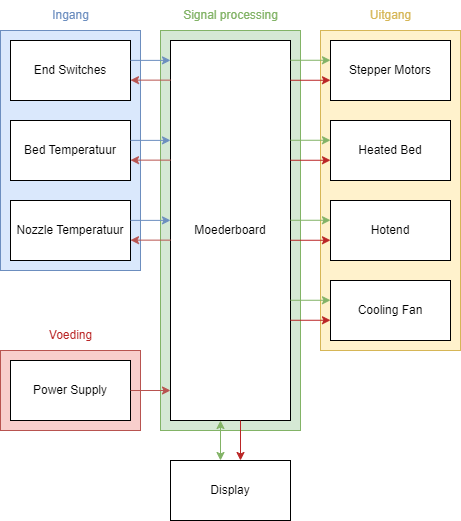

The diagram above was exported from draw.io. Its source (the exported page's mxGraphModel, read from the mxfile embedded in the PNG):
<mxGraphModel dx="1185" dy="683" grid="1" gridSize="10" guides="1" tooltips="1" connect="1" arrows="1" fold="1" page="1" pageScale="1" pageWidth="850" pageHeight="1100" math="0" shadow="0">
  <root>
    <mxCell id="0" />
    <mxCell id="1" parent="0" />
    <mxCell id="mRZGWi-5gKAARmWrkxuo-20" value="" style="rounded=0;whiteSpace=wrap;html=1;fillColor=#fff2cc;strokeColor=#d6b656;" parent="1" vertex="1">
      <mxGeometry x="490" y="310" width="140" height="320" as="geometry" />
    </mxCell>
    <mxCell id="Rs3vqMYlcIc5PFBU7NeD-32" value="" style="rounded=0;whiteSpace=wrap;html=1;fillColor=#d5e8d4;strokeColor=#82b366;" parent="1" vertex="1">
      <mxGeometry x="330" y="310" width="140" height="400" as="geometry" />
    </mxCell>
    <mxCell id="Rs3vqMYlcIc5PFBU7NeD-30" value="" style="rounded=0;whiteSpace=wrap;html=1;fillColor=#f8cecc;strokeColor=#b85450;direction=west;" parent="1" vertex="1">
      <mxGeometry x="170" y="630" width="140" height="80" as="geometry" />
    </mxCell>
    <mxCell id="Rs3vqMYlcIc5PFBU7NeD-1" value="" style="rounded=0;whiteSpace=wrap;html=1;fillColor=#dae8fc;strokeColor=#6c8ebf;" parent="1" vertex="1">
      <mxGeometry x="170" y="310" width="140" height="240" as="geometry" />
    </mxCell>
    <mxCell id="WBjCWTKnr4wZ1udg9dOo-3" value="End Switches" style="rounded=0;whiteSpace=wrap;html=1;" parent="1" vertex="1">
      <mxGeometry x="180" y="320" width="120" height="60" as="geometry" />
    </mxCell>
    <mxCell id="WBjCWTKnr4wZ1udg9dOo-4" value="Bed Temperatuur" style="rounded=0;whiteSpace=wrap;html=1;" parent="1" vertex="1">
      <mxGeometry x="180" y="400" width="120" height="60" as="geometry" />
    </mxCell>
    <mxCell id="WBjCWTKnr4wZ1udg9dOo-5" value="Power Supply" style="rounded=0;whiteSpace=wrap;html=1;direction=west;" parent="1" vertex="1">
      <mxGeometry x="180" y="640" width="120" height="60" as="geometry" />
    </mxCell>
    <mxCell id="WBjCWTKnr4wZ1udg9dOo-6" value="Stepper Motors" style="rounded=0;whiteSpace=wrap;html=1;" parent="1" vertex="1">
      <mxGeometry x="500" y="320" width="120" height="60" as="geometry" />
    </mxCell>
    <mxCell id="WBjCWTKnr4wZ1udg9dOo-8" value="Moederboard" style="rounded=0;whiteSpace=wrap;html=1;" parent="1" vertex="1">
      <mxGeometry x="340" y="320" width="120" height="380" as="geometry" />
    </mxCell>
    <mxCell id="WBjCWTKnr4wZ1udg9dOo-11" value="Display" style="rounded=0;whiteSpace=wrap;html=1;" parent="1" vertex="1">
      <mxGeometry x="340" y="740" width="120" height="60" as="geometry" />
    </mxCell>
    <mxCell id="WBjCWTKnr4wZ1udg9dOo-12" value="Nozzle Temperatuur" style="rounded=0;whiteSpace=wrap;html=1;" parent="1" vertex="1">
      <mxGeometry x="180" y="480" width="120" height="60" as="geometry" />
    </mxCell>
    <mxCell id="Rs3vqMYlcIc5PFBU7NeD-2" value="&lt;font color=&quot;#6c8ebf&quot;&gt;Ingang&lt;/font&gt;" style="text;html=1;align=center;verticalAlign=middle;resizable=0;points=[];autosize=1;strokeColor=none;fillColor=none;" parent="1" vertex="1">
      <mxGeometry x="210" y="280" width="60" height="30" as="geometry" />
    </mxCell>
    <mxCell id="Rs3vqMYlcIc5PFBU7NeD-8" value="" style="endArrow=classic;html=1;rounded=0;strokeColor=#b85450;" parent="1" edge="1">
      <mxGeometry width="50" height="50" relative="1" as="geometry">
        <mxPoint x="340" y="359.64" as="sourcePoint" />
        <mxPoint x="300" y="359.64" as="targetPoint" />
      </mxGeometry>
    </mxCell>
    <mxCell id="Rs3vqMYlcIc5PFBU7NeD-11" value="" style="endArrow=classic;html=1;rounded=0;strokeColor=#6c8ebf;" parent="1" edge="1">
      <mxGeometry width="50" height="50" relative="1" as="geometry">
        <mxPoint x="300" y="339.88" as="sourcePoint" />
        <mxPoint x="340" y="339.88" as="targetPoint" />
      </mxGeometry>
    </mxCell>
    <mxCell id="Rs3vqMYlcIc5PFBU7NeD-12" value="" style="endArrow=classic;html=1;rounded=0;strokeColor=#b85450;" parent="1" edge="1">
      <mxGeometry width="50" height="50" relative="1" as="geometry">
        <mxPoint x="340" y="439.64" as="sourcePoint" />
        <mxPoint x="300" y="439.64" as="targetPoint" />
      </mxGeometry>
    </mxCell>
    <mxCell id="Rs3vqMYlcIc5PFBU7NeD-13" value="" style="endArrow=classic;html=1;rounded=0;strokeColor=#6c8ebf;" parent="1" edge="1">
      <mxGeometry width="50" height="50" relative="1" as="geometry">
        <mxPoint x="300" y="419.88" as="sourcePoint" />
        <mxPoint x="340" y="419.88" as="targetPoint" />
      </mxGeometry>
    </mxCell>
    <mxCell id="Rs3vqMYlcIc5PFBU7NeD-14" value="" style="endArrow=classic;html=1;rounded=0;strokeColor=#b85450;" parent="1" edge="1">
      <mxGeometry width="50" height="50" relative="1" as="geometry">
        <mxPoint x="340" y="519.64" as="sourcePoint" />
        <mxPoint x="300" y="519.64" as="targetPoint" />
      </mxGeometry>
    </mxCell>
    <mxCell id="Rs3vqMYlcIc5PFBU7NeD-15" value="" style="endArrow=classic;html=1;rounded=0;strokeColor=#6c8ebf;" parent="1" edge="1">
      <mxGeometry width="50" height="50" relative="1" as="geometry">
        <mxPoint x="300" y="499.88" as="sourcePoint" />
        <mxPoint x="340" y="499.88" as="targetPoint" />
      </mxGeometry>
    </mxCell>
    <mxCell id="Rs3vqMYlcIc5PFBU7NeD-24" value="" style="endArrow=classic;html=1;rounded=0;strokeColor=#b85450;" parent="1" edge="1">
      <mxGeometry width="50" height="50" relative="1" as="geometry">
        <mxPoint x="300" y="670" as="sourcePoint" />
        <mxPoint x="340" y="670" as="targetPoint" />
      </mxGeometry>
    </mxCell>
    <mxCell id="Rs3vqMYlcIc5PFBU7NeD-31" value="&lt;font color=&quot;#ba2626&quot;&gt;Voeding&lt;/font&gt;" style="text;html=1;align=center;verticalAlign=middle;resizable=0;points=[];autosize=1;strokeColor=none;fillColor=none;" parent="1" vertex="1">
      <mxGeometry x="205" y="600" width="70" height="30" as="geometry" />
    </mxCell>
    <mxCell id="Rs3vqMYlcIc5PFBU7NeD-33" value="&lt;font color=&quot;#82b366&quot;&gt;Signal processing&lt;/font&gt;" style="text;html=1;align=center;verticalAlign=middle;resizable=0;points=[];autosize=1;strokeColor=none;fillColor=none;" parent="1" vertex="1">
      <mxGeometry x="340" y="280" width="120" height="30" as="geometry" />
    </mxCell>
    <mxCell id="mRZGWi-5gKAARmWrkxuo-7" value="Heated Bed" style="rounded=0;whiteSpace=wrap;html=1;" parent="1" vertex="1">
      <mxGeometry x="500" y="400" width="120" height="60" as="geometry" />
    </mxCell>
    <mxCell id="mRZGWi-5gKAARmWrkxuo-8" value="Hotend" style="rounded=0;whiteSpace=wrap;html=1;" parent="1" vertex="1">
      <mxGeometry x="500" y="480" width="120" height="60" as="geometry" />
    </mxCell>
    <mxCell id="mRZGWi-5gKAARmWrkxuo-9" value="Cooling Fan" style="rounded=0;whiteSpace=wrap;html=1;" parent="1" vertex="1">
      <mxGeometry x="500" y="560" width="120" height="60" as="geometry" />
    </mxCell>
    <mxCell id="mRZGWi-5gKAARmWrkxuo-11" value="" style="endArrow=classic;html=1;rounded=0;strokeColor=#82b366;" parent="1" edge="1">
      <mxGeometry width="50" height="50" relative="1" as="geometry">
        <mxPoint x="460" y="339.76000000000005" as="sourcePoint" />
        <mxPoint x="500" y="339.76000000000005" as="targetPoint" />
      </mxGeometry>
    </mxCell>
    <mxCell id="mRZGWi-5gKAARmWrkxuo-12" value="" style="endArrow=classic;html=1;rounded=0;strokeColor=#ba2626;" parent="1" edge="1">
      <mxGeometry width="50" height="50" relative="1" as="geometry">
        <mxPoint x="460" y="359.76" as="sourcePoint" />
        <mxPoint x="500" y="359.76" as="targetPoint" />
      </mxGeometry>
    </mxCell>
    <mxCell id="mRZGWi-5gKAARmWrkxuo-13" value="" style="endArrow=classic;html=1;rounded=0;strokeColor=#82b366;" parent="1" edge="1">
      <mxGeometry width="50" height="50" relative="1" as="geometry">
        <mxPoint x="460" y="419.76000000000005" as="sourcePoint" />
        <mxPoint x="500" y="419.76000000000005" as="targetPoint" />
      </mxGeometry>
    </mxCell>
    <mxCell id="mRZGWi-5gKAARmWrkxuo-14" value="" style="endArrow=classic;html=1;rounded=0;strokeColor=#ba2626;" parent="1" edge="1">
      <mxGeometry width="50" height="50" relative="1" as="geometry">
        <mxPoint x="460" y="439.76" as="sourcePoint" />
        <mxPoint x="500" y="439.76" as="targetPoint" />
      </mxGeometry>
    </mxCell>
    <mxCell id="mRZGWi-5gKAARmWrkxuo-15" value="" style="endArrow=classic;html=1;rounded=0;strokeColor=#82b366;" parent="1" edge="1">
      <mxGeometry width="50" height="50" relative="1" as="geometry">
        <mxPoint x="460" y="499.76" as="sourcePoint" />
        <mxPoint x="500" y="499.76" as="targetPoint" />
      </mxGeometry>
    </mxCell>
    <mxCell id="mRZGWi-5gKAARmWrkxuo-16" value="" style="endArrow=classic;html=1;rounded=0;strokeColor=#ba2626;" parent="1" edge="1">
      <mxGeometry width="50" height="50" relative="1" as="geometry">
        <mxPoint x="460" y="519.76" as="sourcePoint" />
        <mxPoint x="500" y="519.76" as="targetPoint" />
      </mxGeometry>
    </mxCell>
    <mxCell id="mRZGWi-5gKAARmWrkxuo-17" value="" style="endArrow=classic;html=1;rounded=0;strokeColor=#82b366;" parent="1" edge="1">
      <mxGeometry width="50" height="50" relative="1" as="geometry">
        <mxPoint x="460" y="579.76" as="sourcePoint" />
        <mxPoint x="500" y="579.76" as="targetPoint" />
      </mxGeometry>
    </mxCell>
    <mxCell id="mRZGWi-5gKAARmWrkxuo-18" value="" style="endArrow=classic;html=1;rounded=0;strokeColor=#ba2626;" parent="1" edge="1">
      <mxGeometry width="50" height="50" relative="1" as="geometry">
        <mxPoint x="460" y="599.76" as="sourcePoint" />
        <mxPoint x="500" y="599.76" as="targetPoint" />
      </mxGeometry>
    </mxCell>
    <mxCell id="mRZGWi-5gKAARmWrkxuo-21" value="&lt;font&gt;Uitgang&lt;/font&gt;" style="text;html=1;align=center;verticalAlign=middle;resizable=0;points=[];autosize=1;strokeColor=none;fillColor=none;fontColor=#d6b656;" parent="1" vertex="1">
      <mxGeometry x="530" y="280" width="60" height="30" as="geometry" />
    </mxCell>
    <mxCell id="mRZGWi-5gKAARmWrkxuo-22" value="" style="endArrow=classic;startArrow=classic;html=1;rounded=0;exitX=0.5;exitY=0;exitDx=0;exitDy=0;entryX=0.5;entryY=1;entryDx=0;entryDy=0;fontColor=#82b366;strokeColor=#82b366;" parent="1" edge="1">
      <mxGeometry width="50" height="50" relative="1" as="geometry">
        <mxPoint x="390" y="740" as="sourcePoint" />
        <mxPoint x="390" y="700" as="targetPoint" />
      </mxGeometry>
    </mxCell>
    <mxCell id="mRZGWi-5gKAARmWrkxuo-23" value="" style="endArrow=classic;html=1;rounded=0;strokeColor=#ba2626;" parent="1" edge="1">
      <mxGeometry width="50" height="50" relative="1" as="geometry">
        <mxPoint x="410" y="700" as="sourcePoint" />
        <mxPoint x="410" y="740" as="targetPoint" />
      </mxGeometry>
    </mxCell>
  </root>
</mxGraphModel>